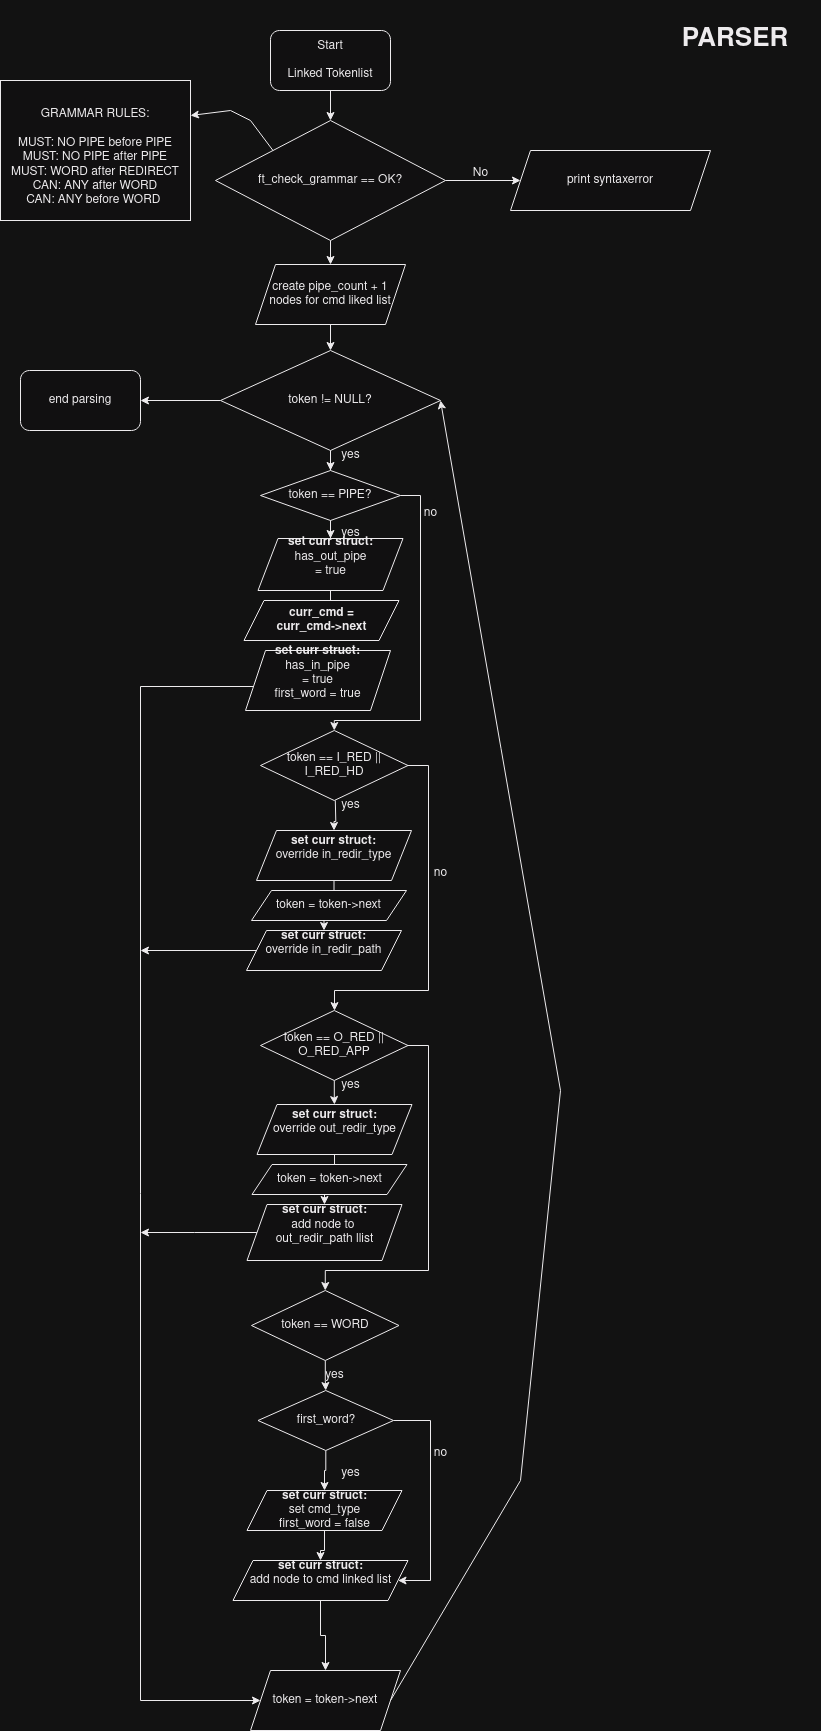

The diagram above was exported from draw.io. Its source (the exported page's mxGraphModel, read from the mxfile embedded in the PNG):
<mxGraphModel dx="1434" dy="678" grid="1" gridSize="10" guides="1" tooltips="1" connect="1" arrows="1" fold="1" page="1" pageScale="1" pageWidth="850" pageHeight="1100" math="0" shadow="0">
  <root>
    <mxCell id="0" />
    <mxCell id="1" parent="0" />
    <mxCell id="jkjiQr4eTBl_kjSvvGZZ-6" value="" style="edgeStyle=orthogonalEdgeStyle;rounded=0;orthogonalLoop=1;jettySize=auto;html=1;" parent="1" source="jkjiQr4eTBl_kjSvvGZZ-1" target="jkjiQr4eTBl_kjSvvGZZ-2" edge="1">
      <mxGeometry relative="1" as="geometry" />
    </mxCell>
    <mxCell id="jkjiQr4eTBl_kjSvvGZZ-1" value="&lt;div&gt;Start&lt;/div&gt;&lt;div&gt;&lt;br&gt;&lt;/div&gt;&lt;div&gt;Linked Tokenlist&lt;br&gt;&lt;/div&gt;" style="rounded=1;whiteSpace=wrap;html=1;" parent="1" vertex="1">
      <mxGeometry x="290" y="40" width="120" height="60" as="geometry" />
    </mxCell>
    <mxCell id="jkjiQr4eTBl_kjSvvGZZ-4" value="" style="edgeStyle=orthogonalEdgeStyle;rounded=0;orthogonalLoop=1;jettySize=auto;html=1;" parent="1" source="jkjiQr4eTBl_kjSvvGZZ-2" target="jkjiQr4eTBl_kjSvvGZZ-3" edge="1">
      <mxGeometry relative="1" as="geometry" />
    </mxCell>
    <mxCell id="jkjiQr4eTBl_kjSvvGZZ-11" value="" style="edgeStyle=orthogonalEdgeStyle;rounded=0;orthogonalLoop=1;jettySize=auto;html=1;" parent="1" source="jkjiQr4eTBl_kjSvvGZZ-2" target="jkjiQr4eTBl_kjSvvGZZ-10" edge="1">
      <mxGeometry relative="1" as="geometry" />
    </mxCell>
    <mxCell id="jkjiQr4eTBl_kjSvvGZZ-2" value="ft_check_grammar == OK?" style="rhombus;whiteSpace=wrap;html=1;" parent="1" vertex="1">
      <mxGeometry x="235" y="130" width="230" height="120" as="geometry" />
    </mxCell>
    <mxCell id="jkjiQr4eTBl_kjSvvGZZ-3" value="print syntaxerror" style="shape=parallelogram;perimeter=parallelogramPerimeter;whiteSpace=wrap;html=1;fixedSize=1;" parent="1" vertex="1">
      <mxGeometry x="530" y="160" width="200" height="60" as="geometry" />
    </mxCell>
    <mxCell id="jkjiQr4eTBl_kjSvvGZZ-5" value="No" style="text;html=1;align=center;verticalAlign=middle;resizable=0;points=[];autosize=1;strokeColor=none;fillColor=none;" parent="1" vertex="1">
      <mxGeometry x="480" y="168" width="40" height="30" as="geometry" />
    </mxCell>
    <mxCell id="jkjiQr4eTBl_kjSvvGZZ-7" value="&lt;font style=&quot;font-size: 26px;&quot;&gt;&lt;b&gt;PARSER&lt;/b&gt;&lt;/font&gt;" style="text;html=1;strokeColor=none;fillColor=none;align=center;verticalAlign=middle;whiteSpace=wrap;rounded=0;strokeWidth=4;" parent="1" vertex="1">
      <mxGeometry x="670" y="10" width="170" height="80" as="geometry" />
    </mxCell>
    <mxCell id="jkjiQr4eTBl_kjSvvGZZ-14" value="" style="edgeStyle=orthogonalEdgeStyle;rounded=0;orthogonalLoop=1;jettySize=auto;html=1;" parent="1" source="jkjiQr4eTBl_kjSvvGZZ-8" target="jkjiQr4eTBl_kjSvvGZZ-13" edge="1">
      <mxGeometry relative="1" as="geometry" />
    </mxCell>
    <mxCell id="zx-53wFsuCC8S9oGRReV-46" value="" style="edgeStyle=orthogonalEdgeStyle;rounded=0;orthogonalLoop=1;jettySize=auto;html=1;" parent="1" source="jkjiQr4eTBl_kjSvvGZZ-8" target="zx-53wFsuCC8S9oGRReV-45" edge="1">
      <mxGeometry relative="1" as="geometry" />
    </mxCell>
    <mxCell id="jkjiQr4eTBl_kjSvvGZZ-8" value="token != NULL? " style="rhombus;whiteSpace=wrap;html=1;" parent="1" vertex="1">
      <mxGeometry x="240" y="360" width="220" height="100" as="geometry" />
    </mxCell>
    <mxCell id="jkjiQr4eTBl_kjSvvGZZ-12" value="" style="edgeStyle=orthogonalEdgeStyle;rounded=0;orthogonalLoop=1;jettySize=auto;html=1;" parent="1" source="jkjiQr4eTBl_kjSvvGZZ-10" target="jkjiQr4eTBl_kjSvvGZZ-8" edge="1">
      <mxGeometry relative="1" as="geometry" />
    </mxCell>
    <mxCell id="jkjiQr4eTBl_kjSvvGZZ-10" value="create pipe_count + 1 nodes for cmd liked list" style="shape=parallelogram;perimeter=parallelogramPerimeter;whiteSpace=wrap;html=1;fixedSize=1;" parent="1" vertex="1">
      <mxGeometry x="275" y="274" width="150" height="60" as="geometry" />
    </mxCell>
    <mxCell id="jkjiQr4eTBl_kjSvvGZZ-16" value="" style="edgeStyle=orthogonalEdgeStyle;rounded=0;orthogonalLoop=1;jettySize=auto;html=1;" parent="1" source="jkjiQr4eTBl_kjSvvGZZ-13" target="jkjiQr4eTBl_kjSvvGZZ-15" edge="1">
      <mxGeometry relative="1" as="geometry" />
    </mxCell>
    <mxCell id="jkjiQr4eTBl_kjSvvGZZ-26" style="edgeStyle=orthogonalEdgeStyle;rounded=0;orthogonalLoop=1;jettySize=auto;html=1;exitX=1;exitY=0.5;exitDx=0;exitDy=0;entryX=0.5;entryY=0;entryDx=0;entryDy=0;" parent="1" source="jkjiQr4eTBl_kjSvvGZZ-13" target="jkjiQr4eTBl_kjSvvGZZ-17" edge="1">
      <mxGeometry relative="1" as="geometry">
        <Array as="points">
          <mxPoint x="440" y="505" />
          <mxPoint x="440" y="730" />
          <mxPoint x="353" y="730" />
        </Array>
      </mxGeometry>
    </mxCell>
    <mxCell id="jkjiQr4eTBl_kjSvvGZZ-13" value="token == PIPE?" style="rhombus;whiteSpace=wrap;html=1;" parent="1" vertex="1">
      <mxGeometry x="280" y="480" width="140" height="50" as="geometry" />
    </mxCell>
    <mxCell id="zx-53wFsuCC8S9oGRReV-3" value="" style="edgeStyle=orthogonalEdgeStyle;rounded=0;orthogonalLoop=1;jettySize=auto;html=1;" parent="1" source="jkjiQr4eTBl_kjSvvGZZ-15" target="zx-53wFsuCC8S9oGRReV-2" edge="1">
      <mxGeometry relative="1" as="geometry" />
    </mxCell>
    <mxCell id="jkjiQr4eTBl_kjSvvGZZ-15" value="&lt;div&gt;&lt;b&gt;set curr struct:&lt;/b&gt;&lt;/div&gt;&lt;div&gt;has_out_pipe&lt;/div&gt;&lt;div&gt;= true&lt;/div&gt;&lt;div&gt;&lt;br&gt;&lt;/div&gt;" style="shape=parallelogram;perimeter=parallelogramPerimeter;whiteSpace=wrap;html=1;fixedSize=1;" parent="1" vertex="1">
      <mxGeometry x="277.5" y="548" width="145" height="52" as="geometry" />
    </mxCell>
    <mxCell id="jkjiQr4eTBl_kjSvvGZZ-24" value="" style="edgeStyle=orthogonalEdgeStyle;rounded=0;orthogonalLoop=1;jettySize=auto;html=1;" parent="1" target="jkjiQr4eTBl_kjSvvGZZ-23" edge="1">
      <mxGeometry relative="1" as="geometry">
        <mxPoint x="354.79999999999995" y="809.9762711864407" as="sourcePoint" />
      </mxGeometry>
    </mxCell>
    <mxCell id="zx-53wFsuCC8S9oGRReV-16" style="edgeStyle=orthogonalEdgeStyle;rounded=0;orthogonalLoop=1;jettySize=auto;html=1;exitX=1;exitY=0.5;exitDx=0;exitDy=0;" parent="1" source="jkjiQr4eTBl_kjSvvGZZ-17" target="zx-53wFsuCC8S9oGRReV-9" edge="1">
      <mxGeometry relative="1" as="geometry">
        <Array as="points">
          <mxPoint x="448" y="775" />
          <mxPoint x="448" y="1000" />
          <mxPoint x="354" y="1000" />
        </Array>
      </mxGeometry>
    </mxCell>
    <mxCell id="jkjiQr4eTBl_kjSvvGZZ-17" value="token == I_RED ||&lt;br&gt;I_RED_HD" style="rhombus;whiteSpace=wrap;html=1;" parent="1" vertex="1">
      <mxGeometry x="280" y="740" width="147.5" height="70" as="geometry" />
    </mxCell>
    <mxCell id="jkjiQr4eTBl_kjSvvGZZ-21" value="yes" style="text;html=1;align=center;verticalAlign=middle;resizable=0;points=[];autosize=1;strokeColor=none;fillColor=none;" parent="1" vertex="1">
      <mxGeometry x="350" y="528" width="40" height="30" as="geometry" />
    </mxCell>
    <mxCell id="jkjiQr4eTBl_kjSvvGZZ-22" value="no" style="text;html=1;align=center;verticalAlign=middle;resizable=0;points=[];autosize=1;strokeColor=none;fillColor=none;" parent="1" vertex="1">
      <mxGeometry x="430" y="508" width="40" height="30" as="geometry" />
    </mxCell>
    <mxCell id="jkjiQr4eTBl_kjSvvGZZ-28" value="" style="edgeStyle=orthogonalEdgeStyle;rounded=0;orthogonalLoop=1;jettySize=auto;html=1;" parent="1" source="jkjiQr4eTBl_kjSvvGZZ-23" target="jkjiQr4eTBl_kjSvvGZZ-27" edge="1">
      <mxGeometry relative="1" as="geometry" />
    </mxCell>
    <mxCell id="jkjiQr4eTBl_kjSvvGZZ-23" value="&lt;div&gt;&lt;b&gt;set curr struct:&lt;/b&gt;&lt;/div&gt;&lt;div&gt;override in_redir_type&lt;/div&gt;&lt;div&gt;&lt;br&gt;&lt;/div&gt;" style="shape=parallelogram;perimeter=parallelogramPerimeter;whiteSpace=wrap;html=1;fixedSize=1;" parent="1" vertex="1">
      <mxGeometry x="276" y="840" width="155" height="50" as="geometry" />
    </mxCell>
    <mxCell id="jkjiQr4eTBl_kjSvvGZZ-25" value="&lt;div&gt;yes&lt;/div&gt;" style="text;html=1;align=center;verticalAlign=middle;resizable=0;points=[];autosize=1;strokeColor=none;fillColor=none;" parent="1" vertex="1">
      <mxGeometry x="350" y="800" width="40" height="30" as="geometry" />
    </mxCell>
    <mxCell id="zx-53wFsuCC8S9oGRReV-18" style="edgeStyle=orthogonalEdgeStyle;rounded=0;orthogonalLoop=1;jettySize=auto;html=1;exitX=0.5;exitY=1;exitDx=0;exitDy=0;entryX=0.5;entryY=0;entryDx=0;entryDy=0;" parent="1" source="jkjiQr4eTBl_kjSvvGZZ-27" target="jkjiQr4eTBl_kjSvvGZZ-29" edge="1">
      <mxGeometry relative="1" as="geometry" />
    </mxCell>
    <mxCell id="jkjiQr4eTBl_kjSvvGZZ-27" value="token = token-&amp;gt;next" style="shape=parallelogram;perimeter=parallelogramPerimeter;whiteSpace=wrap;html=1;fixedSize=1;" parent="1" vertex="1">
      <mxGeometry x="271" y="900" width="155" height="30" as="geometry" />
    </mxCell>
    <mxCell id="zx-53wFsuCC8S9oGRReV-52" style="edgeStyle=orthogonalEdgeStyle;rounded=0;orthogonalLoop=1;jettySize=auto;html=1;exitX=0;exitY=0.5;exitDx=0;exitDy=0;" parent="1" source="jkjiQr4eTBl_kjSvvGZZ-29" edge="1">
      <mxGeometry relative="1" as="geometry">
        <mxPoint x="160" y="960" as="targetPoint" />
      </mxGeometry>
    </mxCell>
    <mxCell id="jkjiQr4eTBl_kjSvvGZZ-29" value="&lt;div&gt;&lt;b&gt;set curr struct:&lt;/b&gt;&lt;/div&gt;&lt;div&gt;override in_redir_path&lt;/div&gt;&lt;div&gt;&lt;br&gt;&lt;/div&gt;" style="shape=parallelogram;perimeter=parallelogramPerimeter;whiteSpace=wrap;html=1;fixedSize=1;" parent="1" vertex="1">
      <mxGeometry x="266" y="940" width="155" height="40" as="geometry" />
    </mxCell>
    <mxCell id="zx-53wFsuCC8S9oGRReV-2" value="&lt;div&gt;&lt;b&gt;curr_cmd = curr_cmd-&amp;gt;next&lt;/b&gt;&lt;/div&gt;" style="shape=parallelogram;perimeter=parallelogramPerimeter;whiteSpace=wrap;html=1;fixedSize=1;" parent="1" vertex="1">
      <mxGeometry x="263.5" y="610" width="155" height="40" as="geometry" />
    </mxCell>
    <mxCell id="zx-53wFsuCC8S9oGRReV-5" value="&lt;br&gt;GRAMMAR RULES:&lt;br&gt;&lt;br&gt;MUST: NO PIPE before PIPE&lt;br&gt;MUST: NO PIPE after PIPE&lt;br&gt;MUST: WORD after REDIRECT&lt;br&gt;CAN: ANY after WORD&lt;br&gt;CAN: ANY before WORD&amp;nbsp;" style="rounded=0;whiteSpace=wrap;html=1;" parent="1" vertex="1">
      <mxGeometry x="20" y="90" width="190" height="140" as="geometry" />
    </mxCell>
    <mxCell id="zx-53wFsuCC8S9oGRReV-7" value="" style="endArrow=classic;html=1;rounded=0;exitX=0;exitY=0;exitDx=0;exitDy=0;entryX=1;entryY=0.25;entryDx=0;entryDy=0;" parent="1" source="jkjiQr4eTBl_kjSvvGZZ-2" target="zx-53wFsuCC8S9oGRReV-5" edge="1">
      <mxGeometry width="50" height="50" relative="1" as="geometry">
        <mxPoint x="400" y="190" as="sourcePoint" />
        <mxPoint x="450" y="140" as="targetPoint" />
        <Array as="points">
          <mxPoint x="270" y="130" />
          <mxPoint x="250" y="120" />
        </Array>
      </mxGeometry>
    </mxCell>
    <mxCell id="zx-53wFsuCC8S9oGRReV-8" value="" style="edgeStyle=orthogonalEdgeStyle;rounded=0;orthogonalLoop=1;jettySize=auto;html=1;" parent="1" source="zx-53wFsuCC8S9oGRReV-9" target="zx-53wFsuCC8S9oGRReV-11" edge="1">
      <mxGeometry relative="1" as="geometry" />
    </mxCell>
    <mxCell id="zx-53wFsuCC8S9oGRReV-29" style="edgeStyle=orthogonalEdgeStyle;rounded=0;orthogonalLoop=1;jettySize=auto;html=1;exitX=1;exitY=0.5;exitDx=0;exitDy=0;entryX=0.5;entryY=0;entryDx=0;entryDy=0;" parent="1" source="zx-53wFsuCC8S9oGRReV-9" target="zx-53wFsuCC8S9oGRReV-21" edge="1">
      <mxGeometry relative="1" as="geometry">
        <Array as="points">
          <mxPoint x="448" y="1055" />
          <mxPoint x="448" y="1280" />
          <mxPoint x="345" y="1280" />
        </Array>
      </mxGeometry>
    </mxCell>
    <mxCell id="zx-53wFsuCC8S9oGRReV-9" value="token == O_RED ||&lt;br&gt;O_RED_APP" style="rhombus;whiteSpace=wrap;html=1;" parent="1" vertex="1">
      <mxGeometry x="280" y="1020" width="147.5" height="70" as="geometry" />
    </mxCell>
    <mxCell id="zx-53wFsuCC8S9oGRReV-10" value="" style="edgeStyle=orthogonalEdgeStyle;rounded=0;orthogonalLoop=1;jettySize=auto;html=1;" parent="1" source="zx-53wFsuCC8S9oGRReV-11" target="zx-53wFsuCC8S9oGRReV-13" edge="1">
      <mxGeometry relative="1" as="geometry" />
    </mxCell>
    <mxCell id="zx-53wFsuCC8S9oGRReV-11" value="&lt;div&gt;&lt;b&gt;set curr struct:&lt;/b&gt;&lt;/div&gt;&lt;div&gt;override out_redir_type&lt;/div&gt;&lt;div&gt;&lt;br&gt;&lt;/div&gt;" style="shape=parallelogram;perimeter=parallelogramPerimeter;whiteSpace=wrap;html=1;fixedSize=1;" parent="1" vertex="1">
      <mxGeometry x="276.5" y="1114" width="155" height="50" as="geometry" />
    </mxCell>
    <mxCell id="zx-53wFsuCC8S9oGRReV-12" value="&lt;div&gt;yes&lt;/div&gt;" style="text;html=1;align=center;verticalAlign=middle;resizable=0;points=[];autosize=1;strokeColor=none;fillColor=none;" parent="1" vertex="1">
      <mxGeometry x="350" y="1080" width="40" height="30" as="geometry" />
    </mxCell>
    <mxCell id="zx-53wFsuCC8S9oGRReV-19" style="edgeStyle=orthogonalEdgeStyle;rounded=0;orthogonalLoop=1;jettySize=auto;html=1;exitX=0.5;exitY=1;exitDx=0;exitDy=0;entryX=0.5;entryY=0;entryDx=0;entryDy=0;" parent="1" source="zx-53wFsuCC8S9oGRReV-13" target="zx-53wFsuCC8S9oGRReV-14" edge="1">
      <mxGeometry relative="1" as="geometry" />
    </mxCell>
    <mxCell id="zx-53wFsuCC8S9oGRReV-13" value="token = token-&amp;gt;next" style="shape=parallelogram;perimeter=parallelogramPerimeter;whiteSpace=wrap;html=1;fixedSize=1;" parent="1" vertex="1">
      <mxGeometry x="271.5" y="1174" width="155" height="30" as="geometry" />
    </mxCell>
    <mxCell id="zx-53wFsuCC8S9oGRReV-51" style="edgeStyle=orthogonalEdgeStyle;rounded=0;orthogonalLoop=1;jettySize=auto;html=1;exitX=0;exitY=0.5;exitDx=0;exitDy=0;" parent="1" source="zx-53wFsuCC8S9oGRReV-14" edge="1">
      <mxGeometry relative="1" as="geometry">
        <mxPoint x="160" y="1242" as="targetPoint" />
      </mxGeometry>
    </mxCell>
    <mxCell id="zx-53wFsuCC8S9oGRReV-14" value="&lt;div&gt;&lt;b&gt;set curr struct:&lt;/b&gt;&lt;/div&gt;&lt;div&gt;add node to&amp;nbsp;&lt;/div&gt;&lt;div&gt;out_redir_path llist&lt;/div&gt;&lt;div&gt;&lt;br&gt;&lt;/div&gt;" style="shape=parallelogram;perimeter=parallelogramPerimeter;whiteSpace=wrap;html=1;fixedSize=1;" parent="1" vertex="1">
      <mxGeometry x="266.5" y="1214" width="155" height="56" as="geometry" />
    </mxCell>
    <mxCell id="zx-53wFsuCC8S9oGRReV-17" value="no" style="text;html=1;align=center;verticalAlign=middle;resizable=0;points=[];autosize=1;strokeColor=none;fillColor=none;" parent="1" vertex="1">
      <mxGeometry x="440" y="868" width="40" height="30" as="geometry" />
    </mxCell>
    <mxCell id="zx-53wFsuCC8S9oGRReV-20" value="" style="edgeStyle=orthogonalEdgeStyle;rounded=0;orthogonalLoop=1;jettySize=auto;html=1;entryX=0.5;entryY=0;entryDx=0;entryDy=0;" parent="1" source="zx-53wFsuCC8S9oGRReV-21" target="zx-53wFsuCC8S9oGRReV-30" edge="1">
      <mxGeometry relative="1" as="geometry">
        <mxPoint x="345" y="1394" as="targetPoint" />
      </mxGeometry>
    </mxCell>
    <mxCell id="zx-53wFsuCC8S9oGRReV-21" value="token == WORD" style="rhombus;whiteSpace=wrap;html=1;" parent="1" vertex="1">
      <mxGeometry x="271" y="1300" width="147.5" height="70" as="geometry" />
    </mxCell>
    <mxCell id="zx-53wFsuCC8S9oGRReV-24" value="&lt;div&gt;yes&lt;/div&gt;" style="text;html=1;align=center;verticalAlign=middle;resizable=0;points=[];autosize=1;strokeColor=none;fillColor=none;" parent="1" vertex="1">
      <mxGeometry x="334" y="1370" width="40" height="30" as="geometry" />
    </mxCell>
    <mxCell id="zx-53wFsuCC8S9oGRReV-34" value="" style="edgeStyle=orthogonalEdgeStyle;rounded=0;orthogonalLoop=1;jettySize=auto;html=1;" parent="1" source="zx-53wFsuCC8S9oGRReV-30" target="zx-53wFsuCC8S9oGRReV-33" edge="1">
      <mxGeometry relative="1" as="geometry" />
    </mxCell>
    <mxCell id="zx-53wFsuCC8S9oGRReV-37" style="edgeStyle=orthogonalEdgeStyle;rounded=0;orthogonalLoop=1;jettySize=auto;html=1;exitX=1;exitY=0.5;exitDx=0;exitDy=0;entryX=1;entryY=0.5;entryDx=0;entryDy=0;" parent="1" source="zx-53wFsuCC8S9oGRReV-30" target="zx-53wFsuCC8S9oGRReV-36" edge="1">
      <mxGeometry relative="1" as="geometry">
        <Array as="points">
          <mxPoint x="450" y="1430" />
          <mxPoint x="450" y="1590" />
        </Array>
      </mxGeometry>
    </mxCell>
    <mxCell id="zx-53wFsuCC8S9oGRReV-30" value="first_word?" style="rhombus;whiteSpace=wrap;html=1;" parent="1" vertex="1">
      <mxGeometry x="277.5" y="1400" width="135.5" height="60" as="geometry" />
    </mxCell>
    <mxCell id="zx-53wFsuCC8S9oGRReV-47" value="" style="edgeStyle=orthogonalEdgeStyle;rounded=0;orthogonalLoop=1;jettySize=auto;html=1;" parent="1" source="zx-53wFsuCC8S9oGRReV-33" target="zx-53wFsuCC8S9oGRReV-36" edge="1">
      <mxGeometry relative="1" as="geometry" />
    </mxCell>
    <mxCell id="zx-53wFsuCC8S9oGRReV-33" value="&lt;div&gt;&lt;b&gt;set curr struct:&lt;/b&gt;&lt;/div&gt;&lt;div&gt;set cmd_type&lt;/div&gt;&lt;div&gt;first_word = false&lt;/div&gt;" style="shape=parallelogram;perimeter=parallelogramPerimeter;whiteSpace=wrap;html=1;fixedSize=1;" parent="1" vertex="1">
      <mxGeometry x="266.5" y="1500" width="155" height="40" as="geometry" />
    </mxCell>
    <mxCell id="zx-53wFsuCC8S9oGRReV-35" value="yes" style="text;html=1;align=center;verticalAlign=middle;resizable=0;points=[];autosize=1;strokeColor=none;fillColor=none;" parent="1" vertex="1">
      <mxGeometry x="350" y="1468" width="40" height="30" as="geometry" />
    </mxCell>
    <mxCell id="zx-53wFsuCC8S9oGRReV-48" value="" style="edgeStyle=orthogonalEdgeStyle;rounded=0;orthogonalLoop=1;jettySize=auto;html=1;" parent="1" source="zx-53wFsuCC8S9oGRReV-36" target="zx-53wFsuCC8S9oGRReV-39" edge="1">
      <mxGeometry relative="1" as="geometry" />
    </mxCell>
    <mxCell id="zx-53wFsuCC8S9oGRReV-36" value="&lt;div&gt;&lt;b&gt;set curr struct:&lt;/b&gt;&lt;/div&gt;&lt;div&gt;add node to cmd linked list&lt;/div&gt;&lt;div&gt;&lt;br&gt;&lt;/div&gt;" style="shape=parallelogram;perimeter=parallelogramPerimeter;whiteSpace=wrap;html=1;fixedSize=1;" parent="1" vertex="1">
      <mxGeometry x="252.5" y="1570" width="175" height="40" as="geometry" />
    </mxCell>
    <mxCell id="zx-53wFsuCC8S9oGRReV-38" value="no" style="text;html=1;align=center;verticalAlign=middle;resizable=0;points=[];autosize=1;strokeColor=none;fillColor=none;" parent="1" vertex="1">
      <mxGeometry x="440" y="1448" width="40" height="30" as="geometry" />
    </mxCell>
    <mxCell id="zx-53wFsuCC8S9oGRReV-39" value="token = token-&amp;gt;next" style="shape=parallelogram;perimeter=parallelogramPerimeter;whiteSpace=wrap;html=1;fixedSize=1;" parent="1" vertex="1">
      <mxGeometry x="270" y="1680" width="150" height="60" as="geometry" />
    </mxCell>
    <mxCell id="zx-53wFsuCC8S9oGRReV-43" value="" style="endArrow=classic;html=1;rounded=0;exitX=1;exitY=0.5;exitDx=0;exitDy=0;entryX=1;entryY=0.5;entryDx=0;entryDy=0;" parent="1" source="zx-53wFsuCC8S9oGRReV-39" target="jkjiQr4eTBl_kjSvvGZZ-8" edge="1">
      <mxGeometry width="50" height="50" relative="1" as="geometry">
        <mxPoint x="400" y="1520" as="sourcePoint" />
        <mxPoint x="560" y="760" as="targetPoint" />
        <Array as="points">
          <mxPoint x="540" y="1490" />
          <mxPoint x="580" y="1100" />
        </Array>
      </mxGeometry>
    </mxCell>
    <mxCell id="zx-53wFsuCC8S9oGRReV-44" value="yes" style="text;html=1;align=center;verticalAlign=middle;resizable=0;points=[];autosize=1;strokeColor=none;fillColor=none;" parent="1" vertex="1">
      <mxGeometry x="350" y="450" width="40" height="30" as="geometry" />
    </mxCell>
    <mxCell id="zx-53wFsuCC8S9oGRReV-45" value="end parsing" style="rounded=1;whiteSpace=wrap;html=1;" parent="1" vertex="1">
      <mxGeometry x="40" y="380" width="120" height="60" as="geometry" />
    </mxCell>
    <mxCell id="zx-53wFsuCC8S9oGRReV-50" style="edgeStyle=orthogonalEdgeStyle;rounded=0;orthogonalLoop=1;jettySize=auto;html=1;exitX=0;exitY=0.5;exitDx=0;exitDy=0;entryX=0;entryY=0.5;entryDx=0;entryDy=0;" parent="1" source="zx-53wFsuCC8S9oGRReV-49" target="zx-53wFsuCC8S9oGRReV-39" edge="1">
      <mxGeometry relative="1" as="geometry">
        <Array as="points">
          <mxPoint x="160" y="696" />
          <mxPoint x="160" y="1710" />
        </Array>
      </mxGeometry>
    </mxCell>
    <mxCell id="zx-53wFsuCC8S9oGRReV-49" value="&lt;div&gt;&lt;b&gt;set curr struct:&lt;/b&gt;&lt;/div&gt;&lt;div&gt;has_in_pipe&lt;/div&gt;&lt;div&gt;= true&lt;/div&gt;&lt;div&gt;first_word = true&lt;/div&gt;&lt;div&gt;&lt;br&gt;&lt;/div&gt;" style="shape=parallelogram;perimeter=parallelogramPerimeter;whiteSpace=wrap;html=1;fixedSize=1;" parent="1" vertex="1">
      <mxGeometry x="265" y="660" width="145" height="60" as="geometry" />
    </mxCell>
  </root>
</mxGraphModel>